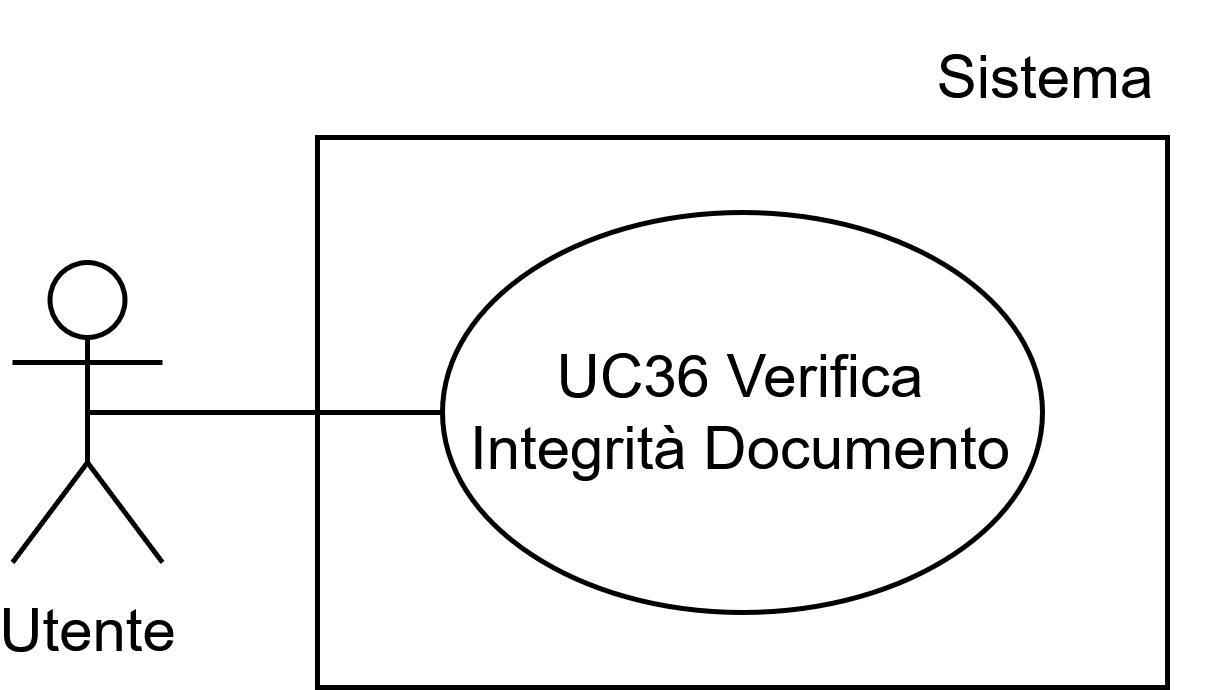

The diagram above was exported from draw.io. Its source (the exported page's mxGraphModel, read from the mxfile embedded in the PNG):
<mxGraphModel dx="2003" dy="428" grid="1" gridSize="10" guides="1" tooltips="1" connect="1" arrows="1" fold="1" page="1" pageScale="1" pageWidth="1169" pageHeight="827" math="0" shadow="0">
  <root>
    <mxCell id="0" />
    <mxCell id="1" parent="0" />
    <mxCell id="2" parent="1" style="rounded=0;whiteSpace=wrap;html=1;" value="" vertex="1">
      <mxGeometry height="110" width="170" x="330" y="2005" as="geometry" />
    </mxCell>
    <mxCell id="3" parent="1" style="shape=umlActor;verticalLabelPosition=bottom;verticalAlign=top;html=1;outlineConnect=0;" value="Utente" vertex="1">
      <mxGeometry height="60" width="30" x="269" y="2030" as="geometry" />
    </mxCell>
    <mxCell id="4" parent="1" style="ellipse;whiteSpace=wrap;html=1;" value="UC36 Verifica Integrità Documento" vertex="1">
      <mxGeometry height="80" width="120" x="355" y="2020" as="geometry" />
    </mxCell>
    <mxCell id="5" edge="1" parent="1" source="4" style="endArrow=none;html=1;rounded=0;exitX=0;exitY=0.5;exitDx=0;exitDy=0;entryX=0.5;entryY=0.5;entryDx=0;entryDy=0;entryPerimeter=0;" target="3" value="">
      <mxGeometry height="50" relative="1" width="50" as="geometry">
        <mxPoint x="530" y="2115" as="sourcePoint" />
        <mxPoint x="580" y="2065" as="targetPoint" />
      </mxGeometry>
    </mxCell>
    <mxCell id="6" parent="1" style="text;html=1;whiteSpace=wrap;strokeColor=none;fillColor=none;align=center;verticalAlign=middle;rounded=0;autosize=1;resizable=0;" value="&lt;div&gt;Sistema&lt;/div&gt;" vertex="1">
      <mxGeometry height="30" width="70" x="441" y="1978" as="geometry" />
    </mxCell>
  </root>
</mxGraphModel>